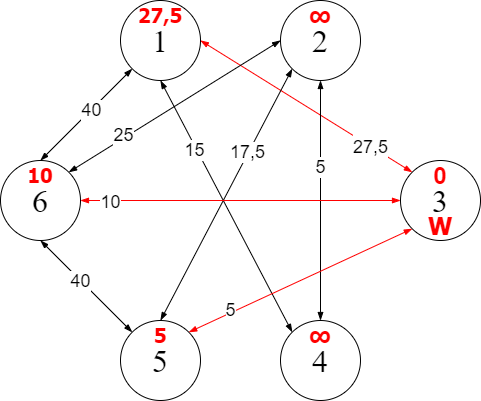

The diagram above was exported from draw.io. Its source (the exported page's mxGraphModel, read from the mxfile embedded in the PNG):
<mxGraphModel dx="462" dy="794" grid="1" gridSize="10" guides="1" tooltips="1" connect="1" arrows="1" fold="1" page="1" pageScale="1" pageWidth="827" pageHeight="1169" math="0" shadow="0">
  <root>
    <mxCell id="0" />
    <mxCell id="1" parent="0" />
    <mxCell id="FIgllKlil221bUkcnXo4-2" value="&lt;font face=&quot;Times New Roman&quot; style=&quot;font-size: 32px&quot;&gt;2&lt;/font&gt;" style="ellipse;whiteSpace=wrap;html=1;aspect=fixed;" parent="1" vertex="1">
      <mxGeometry x="400" y="80" width="80" height="80" as="geometry" />
    </mxCell>
    <mxCell id="FIgllKlil221bUkcnXo4-3" value="&lt;font face=&quot;Times New Roman&quot; style=&quot;font-size: 32px&quot;&gt;1&lt;/font&gt;" style="ellipse;whiteSpace=wrap;html=1;aspect=fixed;" parent="1" vertex="1">
      <mxGeometry x="240" y="80" width="80" height="80" as="geometry" />
    </mxCell>
    <mxCell id="FIgllKlil221bUkcnXo4-4" value="&lt;font face=&quot;Times New Roman&quot; style=&quot;font-size: 32px&quot;&gt;3&lt;/font&gt;" style="ellipse;whiteSpace=wrap;html=1;aspect=fixed;" parent="1" vertex="1">
      <mxGeometry x="520" y="240" width="80" height="80" as="geometry" />
    </mxCell>
    <mxCell id="FIgllKlil221bUkcnXo4-5" value="&lt;font style=&quot;font-size: 32px&quot; face=&quot;Times New Roman&quot;&gt;5&lt;/font&gt;" style="ellipse;whiteSpace=wrap;html=1;aspect=fixed;" parent="1" vertex="1">
      <mxGeometry x="240" y="400" width="80" height="80" as="geometry" />
    </mxCell>
    <mxCell id="FIgllKlil221bUkcnXo4-6" value="&lt;font face=&quot;Times New Roman&quot; style=&quot;font-size: 32px&quot;&gt;4&lt;/font&gt;" style="ellipse;whiteSpace=wrap;html=1;aspect=fixed;" parent="1" vertex="1">
      <mxGeometry x="400" y="400" width="80" height="80" as="geometry" />
    </mxCell>
    <mxCell id="c92dL4X981BoodxEPkon-1" value="&lt;font face=&quot;Times New Roman&quot; style=&quot;font-size: 32px&quot;&gt;6&lt;/font&gt;" style="ellipse;whiteSpace=wrap;html=1;aspect=fixed;" parent="1" vertex="1">
      <mxGeometry x="120" y="240" width="80" height="80" as="geometry" />
    </mxCell>
    <mxCell id="c92dL4X981BoodxEPkon-4" value="" style="endArrow=blockThin;html=1;rounded=0;fontSize=32;exitX=1;exitY=0.5;exitDx=0;exitDy=0;entryX=0;entryY=0;entryDx=0;entryDy=0;startArrow=blockThin;startFill=1;endFill=1;strokeColor=#FF0000;" parent="1" source="FIgllKlil221bUkcnXo4-3" target="FIgllKlil221bUkcnXo4-4" edge="1">
      <mxGeometry width="50" height="50" relative="1" as="geometry">
        <mxPoint x="360" y="380" as="sourcePoint" />
        <mxPoint x="410" y="330" as="targetPoint" />
      </mxGeometry>
    </mxCell>
    <mxCell id="c92dL4X981BoodxEPkon-5" value="&lt;font style=&quot;font-size: 18px&quot;&gt;27,5&lt;/font&gt;" style="edgeLabel;html=1;align=center;verticalAlign=middle;resizable=0;points=[];fontSize=32;" parent="c92dL4X981BoodxEPkon-4" vertex="1" connectable="0">
      <mxGeometry x="-0.1016" y="1" relative="1" as="geometry">
        <mxPoint x="74" y="42" as="offset" />
      </mxGeometry>
    </mxCell>
    <mxCell id="c92dL4X981BoodxEPkon-6" value="" style="endArrow=blockThin;html=1;rounded=0;fontSize=32;exitX=0.5;exitY=1;exitDx=0;exitDy=0;entryX=0;entryY=0;entryDx=0;entryDy=0;startArrow=blockThin;startFill=1;endFill=1;" parent="1" source="FIgllKlil221bUkcnXo4-3" target="FIgllKlil221bUkcnXo4-6" edge="1">
      <mxGeometry width="50" height="50" relative="1" as="geometry">
        <mxPoint x="318.2842712474619" y="158.2842712474619" as="sourcePoint" />
        <mxPoint x="541.7157287525381" y="261.7157287525381" as="targetPoint" />
      </mxGeometry>
    </mxCell>
    <mxCell id="c92dL4X981BoodxEPkon-17" value="15" style="edgeLabel;html=1;align=center;verticalAlign=middle;resizable=0;points=[];fontSize=18;" parent="c92dL4X981BoodxEPkon-6" vertex="1" connectable="0">
      <mxGeometry x="-0.4586" y="-2" relative="1" as="geometry">
        <mxPoint as="offset" />
      </mxGeometry>
    </mxCell>
    <mxCell id="c92dL4X981BoodxEPkon-8" value="" style="endArrow=blockThin;html=1;rounded=0;fontSize=32;exitX=0;exitY=1;exitDx=0;exitDy=0;entryX=0.5;entryY=0;entryDx=0;entryDy=0;startArrow=blockThin;startFill=1;endFill=1;" parent="1" source="FIgllKlil221bUkcnXo4-3" target="c92dL4X981BoodxEPkon-1" edge="1">
      <mxGeometry width="50" height="50" relative="1" as="geometry">
        <mxPoint x="328.2842712474619" y="168.2842712474619" as="sourcePoint" />
        <mxPoint x="551.7157287525381" y="271.7157287525381" as="targetPoint" />
      </mxGeometry>
    </mxCell>
    <mxCell id="c92dL4X981BoodxEPkon-18" value="40" style="edgeLabel;html=1;align=center;verticalAlign=middle;resizable=0;points=[];fontSize=18;" parent="c92dL4X981BoodxEPkon-8" vertex="1" connectable="0">
      <mxGeometry x="-0.2975" y="4" relative="1" as="geometry">
        <mxPoint x="-12" y="6" as="offset" />
      </mxGeometry>
    </mxCell>
    <mxCell id="c92dL4X981BoodxEPkon-10" value="" style="endArrow=blockThin;html=1;rounded=0;fontSize=32;exitX=0.5;exitY=1;exitDx=0;exitDy=0;entryX=0.5;entryY=0;entryDx=0;entryDy=0;startArrow=blockThin;startFill=1;endFill=1;" parent="1" source="FIgllKlil221bUkcnXo4-2" target="FIgllKlil221bUkcnXo4-6" edge="1">
      <mxGeometry width="50" height="50" relative="1" as="geometry">
        <mxPoint x="261.7157287525381" y="158.2842712474619" as="sourcePoint" />
        <mxPoint x="198.2842712474619" y="261.7157287525381" as="targetPoint" />
      </mxGeometry>
    </mxCell>
    <mxCell id="c92dL4X981BoodxEPkon-19" value="5" style="edgeLabel;html=1;align=center;verticalAlign=middle;resizable=0;points=[];fontSize=18;" parent="c92dL4X981BoodxEPkon-10" vertex="1" connectable="0">
      <mxGeometry x="-0.2833" y="-1" relative="1" as="geometry">
        <mxPoint as="offset" />
      </mxGeometry>
    </mxCell>
    <mxCell id="c92dL4X981BoodxEPkon-12" value="" style="endArrow=blockThin;html=1;rounded=0;fontSize=32;exitX=0;exitY=1;exitDx=0;exitDy=0;entryX=0.5;entryY=0;entryDx=0;entryDy=0;startArrow=blockThin;startFill=1;endFill=1;" parent="1" source="FIgllKlil221bUkcnXo4-2" target="FIgllKlil221bUkcnXo4-5" edge="1">
      <mxGeometry width="50" height="50" relative="1" as="geometry">
        <mxPoint x="450" y="170" as="sourcePoint" />
        <mxPoint x="450" y="410" as="targetPoint" />
      </mxGeometry>
    </mxCell>
    <mxCell id="c92dL4X981BoodxEPkon-20" value="17,5" style="edgeLabel;html=1;align=center;verticalAlign=middle;resizable=0;points=[];fontSize=18;" parent="c92dL4X981BoodxEPkon-12" vertex="1" connectable="0">
      <mxGeometry x="-0.3319" y="-1" relative="1" as="geometry">
        <mxPoint as="offset" />
      </mxGeometry>
    </mxCell>
    <mxCell id="c92dL4X981BoodxEPkon-13" value="" style="endArrow=blockThin;html=1;rounded=0;fontSize=32;exitX=0;exitY=0.5;exitDx=0;exitDy=0;entryX=1;entryY=0;entryDx=0;entryDy=0;startArrow=blockThin;startFill=1;endFill=1;" parent="1" source="FIgllKlil221bUkcnXo4-2" target="c92dL4X981BoodxEPkon-1" edge="1">
      <mxGeometry width="50" height="50" relative="1" as="geometry">
        <mxPoint x="460" y="180" as="sourcePoint" />
        <mxPoint x="460" y="420" as="targetPoint" />
      </mxGeometry>
    </mxCell>
    <mxCell id="c92dL4X981BoodxEPkon-21" value="25" style="edgeLabel;html=1;align=center;verticalAlign=middle;resizable=0;points=[];fontSize=18;" parent="c92dL4X981BoodxEPkon-13" vertex="1" connectable="0">
      <mxGeometry x="0.4786" y="-3" relative="1" as="geometry">
        <mxPoint as="offset" />
      </mxGeometry>
    </mxCell>
    <mxCell id="c92dL4X981BoodxEPkon-14" value="" style="endArrow=blockThin;html=1;rounded=0;fontSize=32;exitX=0;exitY=0.5;exitDx=0;exitDy=0;entryX=1;entryY=0.5;entryDx=0;entryDy=0;startArrow=blockThin;startFill=1;endFill=1;strokeColor=#FF0000;" parent="1" source="FIgllKlil221bUkcnXo4-4" target="c92dL4X981BoodxEPkon-1" edge="1">
      <mxGeometry width="50" height="50" relative="1" as="geometry">
        <mxPoint x="470" y="190" as="sourcePoint" />
        <mxPoint x="470" y="430" as="targetPoint" />
      </mxGeometry>
    </mxCell>
    <mxCell id="c92dL4X981BoodxEPkon-23" value="10" style="edgeLabel;html=1;align=center;verticalAlign=middle;resizable=0;points=[];fontSize=18;" parent="c92dL4X981BoodxEPkon-14" vertex="1" connectable="0">
      <mxGeometry x="0.8188" y="1" relative="1" as="geometry">
        <mxPoint as="offset" />
      </mxGeometry>
    </mxCell>
    <mxCell id="c92dL4X981BoodxEPkon-15" value="" style="endArrow=blockThin;html=1;rounded=0;fontSize=32;exitX=0;exitY=1;exitDx=0;exitDy=0;entryX=1;entryY=0;entryDx=0;entryDy=0;startArrow=blockThin;startFill=1;endFill=1;strokeColor=#FF0000;" parent="1" source="FIgllKlil221bUkcnXo4-4" target="FIgllKlil221bUkcnXo4-5" edge="1">
      <mxGeometry width="50" height="50" relative="1" as="geometry">
        <mxPoint x="480" y="200" as="sourcePoint" />
        <mxPoint x="480" y="440" as="targetPoint" />
      </mxGeometry>
    </mxCell>
    <mxCell id="c92dL4X981BoodxEPkon-24" value="5" style="edgeLabel;html=1;align=center;verticalAlign=middle;resizable=0;points=[];fontSize=18;" parent="c92dL4X981BoodxEPkon-15" vertex="1" connectable="0">
      <mxGeometry x="0.7455" y="-2" relative="1" as="geometry">
        <mxPoint x="14" y="-7" as="offset" />
      </mxGeometry>
    </mxCell>
    <mxCell id="c92dL4X981BoodxEPkon-16" value="" style="endArrow=blockThin;html=1;rounded=0;fontSize=32;exitX=0.5;exitY=1;exitDx=0;exitDy=0;entryX=0;entryY=0;entryDx=0;entryDy=0;startArrow=blockThin;startFill=1;endFill=1;" parent="1" source="c92dL4X981BoodxEPkon-1" target="FIgllKlil221bUkcnXo4-5" edge="1">
      <mxGeometry width="50" height="50" relative="1" as="geometry">
        <mxPoint x="421.7157287525381" y="158.2842712474619" as="sourcePoint" />
        <mxPoint x="290" y="410" as="targetPoint" />
      </mxGeometry>
    </mxCell>
    <mxCell id="c92dL4X981BoodxEPkon-25" value="40" style="edgeLabel;html=1;align=center;verticalAlign=middle;resizable=0;points=[];fontSize=18;" parent="c92dL4X981BoodxEPkon-16" vertex="1" connectable="0">
      <mxGeometry x="-0.2259" y="-1" relative="1" as="geometry">
        <mxPoint x="5" y="4" as="offset" />
      </mxGeometry>
    </mxCell>
    <mxCell id="l5uK21Z-3Vn2UL0_r1hB-1" value="&lt;font color=&quot;#ff0000&quot; size=&quot;1&quot;&gt;&lt;b style=&quot;font-size: 24px&quot;&gt;0&lt;/b&gt;&lt;/font&gt;" style="text;html=1;strokeColor=none;fillColor=none;align=center;verticalAlign=middle;whiteSpace=wrap;rounded=0;fontSize=20;" vertex="1" parent="1">
      <mxGeometry x="530" y="240" width="60" height="30" as="geometry" />
    </mxCell>
    <mxCell id="l5uK21Z-3Vn2UL0_r1hB-2" value="&lt;font color=&quot;#ff0000&quot; face=&quot;Tahoma&quot; size=&quot;1&quot;&gt;&lt;b style=&quot;font-size: 20px&quot;&gt;27,5&lt;/b&gt;&lt;/font&gt;" style="text;html=1;strokeColor=none;fillColor=none;align=center;verticalAlign=middle;whiteSpace=wrap;rounded=0;fontSize=20;" vertex="1" parent="1">
      <mxGeometry x="250" y="80" width="60" height="30" as="geometry" />
    </mxCell>
    <mxCell id="l5uK21Z-3Vn2UL0_r1hB-3" value="&lt;font color=&quot;#ff0000&quot; face=&quot;Tahoma&quot;&gt;&lt;span style=&quot;font-size: 24px&quot;&gt;&lt;b&gt;∞&lt;/b&gt;&lt;/span&gt;&lt;/font&gt;" style="text;html=1;strokeColor=none;fillColor=none;align=center;verticalAlign=middle;whiteSpace=wrap;rounded=0;fontSize=20;" vertex="1" parent="1">
      <mxGeometry x="410" y="80" width="60" height="30" as="geometry" />
    </mxCell>
    <mxCell id="l5uK21Z-3Vn2UL0_r1hB-4" value="&lt;font color=&quot;#ff0000&quot; face=&quot;Tahoma&quot; size=&quot;1&quot;&gt;&lt;b style=&quot;font-size: 20px&quot;&gt;10&lt;/b&gt;&lt;/font&gt;" style="text;html=1;strokeColor=none;fillColor=none;align=center;verticalAlign=middle;whiteSpace=wrap;rounded=0;fontSize=20;" vertex="1" parent="1">
      <mxGeometry x="130" y="240" width="60" height="30" as="geometry" />
    </mxCell>
    <mxCell id="l5uK21Z-3Vn2UL0_r1hB-5" value="&lt;font color=&quot;#ff0000&quot; face=&quot;Tahoma&quot; size=&quot;1&quot;&gt;&lt;b style=&quot;font-size: 20px&quot;&gt;5&lt;/b&gt;&lt;/font&gt;" style="text;html=1;strokeColor=none;fillColor=none;align=center;verticalAlign=middle;whiteSpace=wrap;rounded=0;fontSize=20;" vertex="1" parent="1">
      <mxGeometry x="250" y="400" width="60" height="30" as="geometry" />
    </mxCell>
    <mxCell id="l5uK21Z-3Vn2UL0_r1hB-6" value="&lt;font color=&quot;#ff0000&quot; face=&quot;Tahoma&quot;&gt;&lt;span style=&quot;font-size: 24px&quot;&gt;&lt;b&gt;∞&lt;/b&gt;&lt;/span&gt;&lt;/font&gt;" style="text;html=1;strokeColor=none;fillColor=none;align=center;verticalAlign=middle;whiteSpace=wrap;rounded=0;fontSize=20;" vertex="1" parent="1">
      <mxGeometry x="410" y="400" width="60" height="30" as="geometry" />
    </mxCell>
    <mxCell id="l5uK21Z-3Vn2UL0_r1hB-7" value="&lt;font color=&quot;#ff0000&quot; face=&quot;Tahoma&quot;&gt;&lt;span style=&quot;font-size: 24px&quot;&gt;&lt;b&gt;W&lt;/b&gt;&lt;/span&gt;&lt;/font&gt;" style="text;html=1;strokeColor=none;fillColor=none;align=center;verticalAlign=middle;whiteSpace=wrap;rounded=0;fontSize=20;" vertex="1" parent="1">
      <mxGeometry x="530" y="290" width="60" height="30" as="geometry" />
    </mxCell>
  </root>
</mxGraphModel>